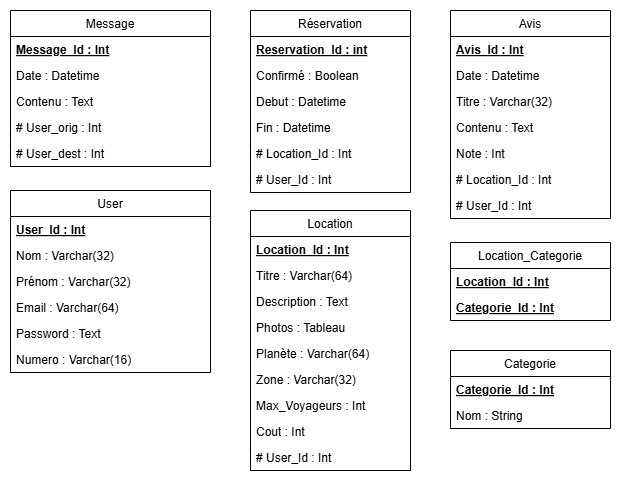

The diagram above was exported from draw.io. Its source (the exported page's mxGraphModel, read from the mxfile embedded in the PNG):
<mxGraphModel dx="1050" dy="569" grid="1" gridSize="10" guides="1" tooltips="1" connect="1" arrows="1" fold="1" page="1" pageScale="1" pageWidth="827" pageHeight="1169" math="0" shadow="0">
  <root>
    <mxCell id="IzO62BAwqrqQJig52D-O-0" />
    <mxCell id="IzO62BAwqrqQJig52D-O-1" parent="IzO62BAwqrqQJig52D-O-0" />
    <mxCell id="IzO62BAwqrqQJig52D-O-2" value="User" style="swimlane;fontStyle=0;align=center;verticalAlign=top;childLayout=stackLayout;horizontal=1;startSize=26;horizontalStack=0;resizeParent=1;resizeLast=0;collapsible=1;marginBottom=0;rounded=0;shadow=0;strokeWidth=1;" vertex="1" parent="IzO62BAwqrqQJig52D-O-1">
      <mxGeometry x="40" y="220" width="200" height="182" as="geometry">
        <mxRectangle x="230" y="140" width="160" height="26" as="alternateBounds" />
      </mxGeometry>
    </mxCell>
    <mxCell id="IzO62BAwqrqQJig52D-O-3" value="User_Id : Int" style="text;align=left;verticalAlign=top;spacingLeft=4;spacingRight=4;overflow=hidden;rotatable=0;points=[[0,0.5],[1,0.5]];portConstraint=eastwest;rounded=0;shadow=0;html=0;fontStyle=5" vertex="1" parent="IzO62BAwqrqQJig52D-O-2">
      <mxGeometry y="26" width="200" height="26" as="geometry" />
    </mxCell>
    <mxCell id="IzO62BAwqrqQJig52D-O-4" value="Nom : Varchar(32)" style="text;align=left;verticalAlign=top;spacingLeft=4;spacingRight=4;overflow=hidden;rotatable=0;points=[[0,0.5],[1,0.5]];portConstraint=eastwest;rounded=0;shadow=0;html=0;" vertex="1" parent="IzO62BAwqrqQJig52D-O-2">
      <mxGeometry y="52" width="200" height="26" as="geometry" />
    </mxCell>
    <mxCell id="IzO62BAwqrqQJig52D-O-5" value="Prénom : Varchar(32)" style="text;align=left;verticalAlign=top;spacingLeft=4;spacingRight=4;overflow=hidden;rotatable=0;points=[[0,0.5],[1,0.5]];portConstraint=eastwest;rounded=0;shadow=0;html=0;" vertex="1" parent="IzO62BAwqrqQJig52D-O-2">
      <mxGeometry y="78" width="200" height="26" as="geometry" />
    </mxCell>
    <mxCell id="IzO62BAwqrqQJig52D-O-6" value="Email : Varchar(64)" style="text;align=left;verticalAlign=top;spacingLeft=4;spacingRight=4;overflow=hidden;rotatable=0;points=[[0,0.5],[1,0.5]];portConstraint=eastwest;rounded=0;shadow=0;html=0;" vertex="1" parent="IzO62BAwqrqQJig52D-O-2">
      <mxGeometry y="104" width="200" height="26" as="geometry" />
    </mxCell>
    <mxCell id="IzO62BAwqrqQJig52D-O-7" value="Password : Text" style="text;align=left;verticalAlign=top;spacingLeft=4;spacingRight=4;overflow=hidden;rotatable=0;points=[[0,0.5],[1,0.5]];portConstraint=eastwest;rounded=0;shadow=0;html=0;" vertex="1" parent="IzO62BAwqrqQJig52D-O-2">
      <mxGeometry y="130" width="200" height="26" as="geometry" />
    </mxCell>
    <mxCell id="IzO62BAwqrqQJig52D-O-8" value="Numero : Varchar(16)" style="text;align=left;verticalAlign=top;spacingLeft=4;spacingRight=4;overflow=hidden;rotatable=0;points=[[0,0.5],[1,0.5]];portConstraint=eastwest;rounded=0;shadow=0;html=0;" vertex="1" parent="IzO62BAwqrqQJig52D-O-2">
      <mxGeometry y="156" width="200" height="26" as="geometry" />
    </mxCell>
    <mxCell id="IzO62BAwqrqQJig52D-O-9" value="Message" style="swimlane;fontStyle=0;align=center;verticalAlign=top;childLayout=stackLayout;horizontal=1;startSize=26;horizontalStack=0;resizeParent=1;resizeLast=0;collapsible=1;marginBottom=0;rounded=0;shadow=0;strokeWidth=1;" vertex="1" parent="IzO62BAwqrqQJig52D-O-1">
      <mxGeometry x="40" y="40" width="200" height="156" as="geometry">
        <mxRectangle x="230" y="140" width="160" height="26" as="alternateBounds" />
      </mxGeometry>
    </mxCell>
    <mxCell id="IzO62BAwqrqQJig52D-O-10" value="Message_Id : Int" style="text;align=left;verticalAlign=top;spacingLeft=4;spacingRight=4;overflow=hidden;rotatable=0;points=[[0,0.5],[1,0.5]];portConstraint=eastwest;rounded=0;shadow=0;html=0;fontStyle=5" vertex="1" parent="IzO62BAwqrqQJig52D-O-9">
      <mxGeometry y="26" width="200" height="26" as="geometry" />
    </mxCell>
    <mxCell id="IzO62BAwqrqQJig52D-O-11" value="Date : Datetime" style="text;align=left;verticalAlign=top;spacingLeft=4;spacingRight=4;overflow=hidden;rotatable=0;points=[[0,0.5],[1,0.5]];portConstraint=eastwest;rounded=0;shadow=0;html=0;" vertex="1" parent="IzO62BAwqrqQJig52D-O-9">
      <mxGeometry y="52" width="200" height="26" as="geometry" />
    </mxCell>
    <mxCell id="IzO62BAwqrqQJig52D-O-12" value="Contenu : Text" style="text;align=left;verticalAlign=top;spacingLeft=4;spacingRight=4;overflow=hidden;rotatable=0;points=[[0,0.5],[1,0.5]];portConstraint=eastwest;rounded=0;shadow=0;html=0;" vertex="1" parent="IzO62BAwqrqQJig52D-O-9">
      <mxGeometry y="78" width="200" height="26" as="geometry" />
    </mxCell>
    <mxCell id="IzO62BAwqrqQJig52D-O-13" value="# User_orig : Int" style="text;align=left;verticalAlign=top;spacingLeft=4;spacingRight=4;overflow=hidden;rotatable=0;points=[[0,0.5],[1,0.5]];portConstraint=eastwest;rounded=0;shadow=0;html=0;" vertex="1" parent="IzO62BAwqrqQJig52D-O-9">
      <mxGeometry y="104" width="200" height="26" as="geometry" />
    </mxCell>
    <mxCell id="IzO62BAwqrqQJig52D-O-14" value="# User_dest : Int" style="text;align=left;verticalAlign=top;spacingLeft=4;spacingRight=4;overflow=hidden;rotatable=0;points=[[0,0.5],[1,0.5]];portConstraint=eastwest;rounded=0;shadow=0;html=0;" vertex="1" parent="IzO62BAwqrqQJig52D-O-9">
      <mxGeometry y="130" width="200" height="26" as="geometry" />
    </mxCell>
    <mxCell id="IzO62BAwqrqQJig52D-O-15" value="Avis" style="swimlane;fontStyle=0;align=center;verticalAlign=top;childLayout=stackLayout;horizontal=1;startSize=26;horizontalStack=0;resizeParent=1;resizeLast=0;collapsible=1;marginBottom=0;rounded=0;shadow=0;strokeWidth=1;" vertex="1" parent="IzO62BAwqrqQJig52D-O-1">
      <mxGeometry x="480" y="40" width="160" height="208" as="geometry">
        <mxRectangle x="230" y="140" width="160" height="26" as="alternateBounds" />
      </mxGeometry>
    </mxCell>
    <mxCell id="IzO62BAwqrqQJig52D-O-16" value="Avis_Id : Int" style="text;align=left;verticalAlign=top;spacingLeft=4;spacingRight=4;overflow=hidden;rotatable=0;points=[[0,0.5],[1,0.5]];portConstraint=eastwest;rounded=0;shadow=0;html=0;fontStyle=5" vertex="1" parent="IzO62BAwqrqQJig52D-O-15">
      <mxGeometry y="26" width="160" height="26" as="geometry" />
    </mxCell>
    <mxCell id="IzO62BAwqrqQJig52D-O-17" value="Date : Datetime" style="text;align=left;verticalAlign=top;spacingLeft=4;spacingRight=4;overflow=hidden;rotatable=0;points=[[0,0.5],[1,0.5]];portConstraint=eastwest;rounded=0;shadow=0;html=0;" vertex="1" parent="IzO62BAwqrqQJig52D-O-15">
      <mxGeometry y="52" width="160" height="26" as="geometry" />
    </mxCell>
    <mxCell id="IzO62BAwqrqQJig52D-O-18" value="Titre : Varchar(32)" style="text;align=left;verticalAlign=top;spacingLeft=4;spacingRight=4;overflow=hidden;rotatable=0;points=[[0,0.5],[1,0.5]];portConstraint=eastwest;rounded=0;shadow=0;html=0;" vertex="1" parent="IzO62BAwqrqQJig52D-O-15">
      <mxGeometry y="78" width="160" height="26" as="geometry" />
    </mxCell>
    <mxCell id="IzO62BAwqrqQJig52D-O-19" value="Contenu : Text" style="text;align=left;verticalAlign=top;spacingLeft=4;spacingRight=4;overflow=hidden;rotatable=0;points=[[0,0.5],[1,0.5]];portConstraint=eastwest;rounded=0;shadow=0;html=0;" vertex="1" parent="IzO62BAwqrqQJig52D-O-15">
      <mxGeometry y="104" width="160" height="26" as="geometry" />
    </mxCell>
    <mxCell id="IzO62BAwqrqQJig52D-O-20" value="Note : Int" style="text;align=left;verticalAlign=top;spacingLeft=4;spacingRight=4;overflow=hidden;rotatable=0;points=[[0,0.5],[1,0.5]];portConstraint=eastwest;rounded=0;shadow=0;html=0;" vertex="1" parent="IzO62BAwqrqQJig52D-O-15">
      <mxGeometry y="130" width="160" height="26" as="geometry" />
    </mxCell>
    <mxCell id="IzO62BAwqrqQJig52D-O-21" value="# Location_Id : Int" style="text;align=left;verticalAlign=top;spacingLeft=4;spacingRight=4;overflow=hidden;rotatable=0;points=[[0,0.5],[1,0.5]];portConstraint=eastwest;rounded=0;shadow=0;html=0;" vertex="1" parent="IzO62BAwqrqQJig52D-O-15">
      <mxGeometry y="156" width="160" height="26" as="geometry" />
    </mxCell>
    <mxCell id="IzO62BAwqrqQJig52D-O-22" value="# User_Id : Int" style="text;align=left;verticalAlign=top;spacingLeft=4;spacingRight=4;overflow=hidden;rotatable=0;points=[[0,0.5],[1,0.5]];portConstraint=eastwest;rounded=0;shadow=0;html=0;" vertex="1" parent="IzO62BAwqrqQJig52D-O-15">
      <mxGeometry y="182" width="160" height="26" as="geometry" />
    </mxCell>
    <mxCell id="IzO62BAwqrqQJig52D-O-23" value="Réservation" style="swimlane;fontStyle=0;align=center;verticalAlign=top;childLayout=stackLayout;horizontal=1;startSize=26;horizontalStack=0;resizeParent=1;resizeLast=0;collapsible=1;marginBottom=0;rounded=0;shadow=0;strokeWidth=1;" vertex="1" parent="IzO62BAwqrqQJig52D-O-1">
      <mxGeometry x="280" y="40" width="160" height="182" as="geometry">
        <mxRectangle x="230" y="140" width="160" height="26" as="alternateBounds" />
      </mxGeometry>
    </mxCell>
    <mxCell id="IzO62BAwqrqQJig52D-O-24" value="Reservation_Id : int" style="text;align=left;verticalAlign=top;spacingLeft=4;spacingRight=4;overflow=hidden;rotatable=0;points=[[0,0.5],[1,0.5]];portConstraint=eastwest;rounded=0;shadow=0;html=0;fontStyle=5" vertex="1" parent="IzO62BAwqrqQJig52D-O-23">
      <mxGeometry y="26" width="160" height="26" as="geometry" />
    </mxCell>
    <mxCell id="cPLOcT92Nwn44n2UEQF0-0" value="Confirmé : Boolean" style="text;align=left;verticalAlign=top;spacingLeft=4;spacingRight=4;overflow=hidden;rotatable=0;points=[[0,0.5],[1,0.5]];portConstraint=eastwest;rounded=0;shadow=0;html=0;" vertex="1" parent="IzO62BAwqrqQJig52D-O-23">
      <mxGeometry y="52" width="160" height="26" as="geometry" />
    </mxCell>
    <mxCell id="IzO62BAwqrqQJig52D-O-25" value="Debut : Datetime" style="text;align=left;verticalAlign=top;spacingLeft=4;spacingRight=4;overflow=hidden;rotatable=0;points=[[0,0.5],[1,0.5]];portConstraint=eastwest;rounded=0;shadow=0;html=0;" vertex="1" parent="IzO62BAwqrqQJig52D-O-23">
      <mxGeometry y="78" width="160" height="26" as="geometry" />
    </mxCell>
    <mxCell id="IzO62BAwqrqQJig52D-O-26" value="Fin : Datetime" style="text;align=left;verticalAlign=top;spacingLeft=4;spacingRight=4;overflow=hidden;rotatable=0;points=[[0,0.5],[1,0.5]];portConstraint=eastwest;rounded=0;shadow=0;html=0;" vertex="1" parent="IzO62BAwqrqQJig52D-O-23">
      <mxGeometry y="104" width="160" height="26" as="geometry" />
    </mxCell>
    <mxCell id="IzO62BAwqrqQJig52D-O-27" value="# Location_Id : Int" style="text;align=left;verticalAlign=top;spacingLeft=4;spacingRight=4;overflow=hidden;rotatable=0;points=[[0,0.5],[1,0.5]];portConstraint=eastwest;rounded=0;shadow=0;html=0;" vertex="1" parent="IzO62BAwqrqQJig52D-O-23">
      <mxGeometry y="130" width="160" height="26" as="geometry" />
    </mxCell>
    <mxCell id="IzO62BAwqrqQJig52D-O-28" value="# User_Id : Int" style="text;align=left;verticalAlign=top;spacingLeft=4;spacingRight=4;overflow=hidden;rotatable=0;points=[[0,0.5],[1,0.5]];portConstraint=eastwest;rounded=0;shadow=0;html=0;" vertex="1" parent="IzO62BAwqrqQJig52D-O-23">
      <mxGeometry y="156" width="160" height="26" as="geometry" />
    </mxCell>
    <mxCell id="IzO62BAwqrqQJig52D-O-29" value="Location" style="swimlane;fontStyle=0;align=center;verticalAlign=top;childLayout=stackLayout;horizontal=1;startSize=26;horizontalStack=0;resizeParent=1;resizeLast=0;collapsible=1;marginBottom=0;rounded=0;shadow=0;strokeWidth=1;" vertex="1" parent="IzO62BAwqrqQJig52D-O-1">
      <mxGeometry x="280" y="240" width="160" height="260" as="geometry">
        <mxRectangle x="230" y="140" width="160" height="26" as="alternateBounds" />
      </mxGeometry>
    </mxCell>
    <mxCell id="IzO62BAwqrqQJig52D-O-30" value="Location_Id : Int" style="text;align=left;verticalAlign=top;spacingLeft=4;spacingRight=4;overflow=hidden;rotatable=0;points=[[0,0.5],[1,0.5]];portConstraint=eastwest;rounded=0;shadow=0;html=0;fontStyle=5" vertex="1" parent="IzO62BAwqrqQJig52D-O-29">
      <mxGeometry y="26" width="160" height="26" as="geometry" />
    </mxCell>
    <mxCell id="IzO62BAwqrqQJig52D-O-31" value="Titre : Varchar(64)" style="text;align=left;verticalAlign=top;spacingLeft=4;spacingRight=4;overflow=hidden;rotatable=0;points=[[0,0.5],[1,0.5]];portConstraint=eastwest;rounded=0;shadow=0;html=0;" vertex="1" parent="IzO62BAwqrqQJig52D-O-29">
      <mxGeometry y="52" width="160" height="26" as="geometry" />
    </mxCell>
    <mxCell id="IzO62BAwqrqQJig52D-O-32" value="Description : Text" style="text;align=left;verticalAlign=top;spacingLeft=4;spacingRight=4;overflow=hidden;rotatable=0;points=[[0,0.5],[1,0.5]];portConstraint=eastwest;rounded=0;shadow=0;html=0;" vertex="1" parent="IzO62BAwqrqQJig52D-O-29">
      <mxGeometry y="78" width="160" height="26" as="geometry" />
    </mxCell>
    <mxCell id="IzO62BAwqrqQJig52D-O-33" value="Photos : Tableau" style="text;align=left;verticalAlign=top;spacingLeft=4;spacingRight=4;overflow=hidden;rotatable=0;points=[[0,0.5],[1,0.5]];portConstraint=eastwest;rounded=0;shadow=0;html=0;" vertex="1" parent="IzO62BAwqrqQJig52D-O-29">
      <mxGeometry y="104" width="160" height="26" as="geometry" />
    </mxCell>
    <mxCell id="IzO62BAwqrqQJig52D-O-34" value="Planète : Varchar(64)" style="text;align=left;verticalAlign=top;spacingLeft=4;spacingRight=4;overflow=hidden;rotatable=0;points=[[0,0.5],[1,0.5]];portConstraint=eastwest;rounded=0;shadow=0;html=0;" vertex="1" parent="IzO62BAwqrqQJig52D-O-29">
      <mxGeometry y="130" width="160" height="26" as="geometry" />
    </mxCell>
    <mxCell id="IzO62BAwqrqQJig52D-O-35" value="Zone : Varchar(32)" style="text;align=left;verticalAlign=top;spacingLeft=4;spacingRight=4;overflow=hidden;rotatable=0;points=[[0,0.5],[1,0.5]];portConstraint=eastwest;rounded=0;shadow=0;html=0;" vertex="1" parent="IzO62BAwqrqQJig52D-O-29">
      <mxGeometry y="156" width="160" height="26" as="geometry" />
    </mxCell>
    <mxCell id="IzO62BAwqrqQJig52D-O-36" value="Max_Voyageurs : Int" style="text;align=left;verticalAlign=top;spacingLeft=4;spacingRight=4;overflow=hidden;rotatable=0;points=[[0,0.5],[1,0.5]];portConstraint=eastwest;rounded=0;shadow=0;html=0;" vertex="1" parent="IzO62BAwqrqQJig52D-O-29">
      <mxGeometry y="182" width="160" height="26" as="geometry" />
    </mxCell>
    <mxCell id="4PVoJgGN7bsLmGY-dPO3-0" value="Cout : Int" style="text;align=left;verticalAlign=top;spacingLeft=4;spacingRight=4;overflow=hidden;rotatable=0;points=[[0,0.5],[1,0.5]];portConstraint=eastwest;rounded=0;shadow=0;html=0;" vertex="1" parent="IzO62BAwqrqQJig52D-O-29">
      <mxGeometry y="208" width="160" height="26" as="geometry" />
    </mxCell>
    <mxCell id="IzO62BAwqrqQJig52D-O-37" value="# User_Id : Int" style="text;align=left;verticalAlign=top;spacingLeft=4;spacingRight=4;overflow=hidden;rotatable=0;points=[[0,0.5],[1,0.5]];portConstraint=eastwest;rounded=0;shadow=0;html=0;" vertex="1" parent="IzO62BAwqrqQJig52D-O-29">
      <mxGeometry y="234" width="160" height="26" as="geometry" />
    </mxCell>
    <mxCell id="XyZnQdIchYvNML92SZYE-0" value="Categorie" style="swimlane;fontStyle=0;align=center;verticalAlign=top;childLayout=stackLayout;horizontal=1;startSize=26;horizontalStack=0;resizeParent=1;resizeLast=0;collapsible=1;marginBottom=0;rounded=0;shadow=0;strokeWidth=1;" vertex="1" parent="IzO62BAwqrqQJig52D-O-1">
      <mxGeometry x="480" y="380" width="160" height="78" as="geometry">
        <mxRectangle x="230" y="140" width="160" height="26" as="alternateBounds" />
      </mxGeometry>
    </mxCell>
    <mxCell id="XyZnQdIchYvNML92SZYE-1" value="Categorie_Id : Int" style="text;align=left;verticalAlign=top;spacingLeft=4;spacingRight=4;overflow=hidden;rotatable=0;points=[[0,0.5],[1,0.5]];portConstraint=eastwest;rounded=0;shadow=0;html=0;fontStyle=5" vertex="1" parent="XyZnQdIchYvNML92SZYE-0">
      <mxGeometry y="26" width="160" height="26" as="geometry" />
    </mxCell>
    <mxCell id="XyZnQdIchYvNML92SZYE-2" value="Nom : String" style="text;align=left;verticalAlign=top;spacingLeft=4;spacingRight=4;overflow=hidden;rotatable=0;points=[[0,0.5],[1,0.5]];portConstraint=eastwest;rounded=0;shadow=0;html=0;" vertex="1" parent="XyZnQdIchYvNML92SZYE-0">
      <mxGeometry y="52" width="160" height="26" as="geometry" />
    </mxCell>
    <mxCell id="XyZnQdIchYvNML92SZYE-3" value="Location_Categorie" style="swimlane;fontStyle=0;align=center;verticalAlign=top;childLayout=stackLayout;horizontal=1;startSize=26;horizontalStack=0;resizeParent=1;resizeLast=0;collapsible=1;marginBottom=0;rounded=0;shadow=0;strokeWidth=1;" vertex="1" parent="IzO62BAwqrqQJig52D-O-1">
      <mxGeometry x="480" y="272" width="160" height="78" as="geometry">
        <mxRectangle x="230" y="140" width="160" height="26" as="alternateBounds" />
      </mxGeometry>
    </mxCell>
    <mxCell id="XyZnQdIchYvNML92SZYE-4" value="Location_Id : Int" style="text;align=left;verticalAlign=top;spacingLeft=4;spacingRight=4;overflow=hidden;rotatable=0;points=[[0,0.5],[1,0.5]];portConstraint=eastwest;rounded=0;shadow=0;html=0;fontStyle=5" vertex="1" parent="XyZnQdIchYvNML92SZYE-3">
      <mxGeometry y="26" width="160" height="26" as="geometry" />
    </mxCell>
    <mxCell id="XyZnQdIchYvNML92SZYE-5" value="Categorie_Id : Int" style="text;align=left;verticalAlign=top;spacingLeft=4;spacingRight=4;overflow=hidden;rotatable=0;points=[[0,0.5],[1,0.5]];portConstraint=eastwest;rounded=0;shadow=0;html=0;fontStyle=5" vertex="1" parent="XyZnQdIchYvNML92SZYE-3">
      <mxGeometry y="52" width="160" height="26" as="geometry" />
    </mxCell>
  </root>
</mxGraphModel>